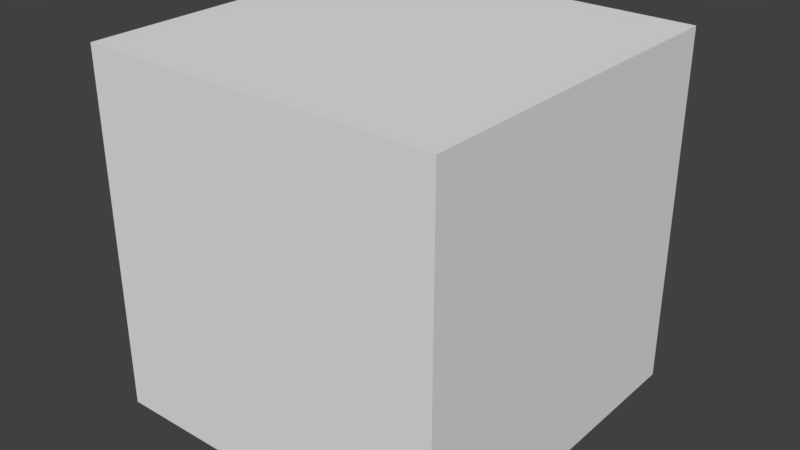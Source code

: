 # Source: tiny.blend  (saved by Blender 2.93.20; exported with 4.5.12 LTS)
import bpy
from mathutils import Matrix  # noqa: F401  (used for matrix-valued properties, if any)

bpy.ops.wm.read_factory_settings(use_empty=True)
scene = bpy.context.scene
scene.name = 'Scene'

# ---- collections
col_collection_1 = bpy.data.collections.new('Collection 1'); scene.collection.children.link(col_collection_1)
col_ttd = bpy.data.collections.new('TTD'); scene.collection.children.link(col_ttd)

# ---- materials (node trees are filled in below, after node groups)
mat_material = bpy.data.materials.new('Material')
mat_material.alpha_threshold = 0.0
mat_material.use_transparent_shadow = False
mat_material.roughness = 0.5
mat_material.line_color = (0.0, 0.0, 0.0, 1.0)

# ---- material node trees

# ---- world
world_world = bpy.data.worlds.new('World'); scene.world = world_world
world_world.color = (0.05088, 0.05088, 0.05088)
world_world.use_sun_shadow = False
world_world.sun_shadow_jitter_overblur = 0.0
world_world.cycles.sampling_method = 'MANUAL'

# ---- meshes
me_cube = bpy.data.meshes.new('Cube')
me_cube.from_pydata([(0.125, 0.125, 0.0), (0.125, -0.125, 0.0), (-0.125, -0.125, 0.0), (-0.125, 0.125, 0.0), (0.125, 0.125, 0.25), (0.125, -0.125, 0.25), (-0.125, -0.125, 0.25), (-0.125, 0.125, 0.25)], [], [(0, 1, 2, 3), (4, 7, 6, 5), (0, 4, 5, 1), (1, 5, 6, 2), (2, 6, 7, 3), (4, 0, 3, 7)])
me_cube.materials.append(mat_material)
me_cube.use_remesh_preserve_volume = False
me_cube.use_remesh_preserve_attributes = False
me_cube.use_mirror_vertex_groups = False
me_cube.update()

# ---- objects
ob_cube = bpy.data.objects.new('Cube', me_cube)

# ---- transforms, parenting, visibility, modifiers, constraints
ob_cube.location = (0.0, 0.0, 0.0)
ob_cube.lock_rotations_4d = False
ob_cube.empty_display_type = 'ARROWS'
ob_cube.lineart.crease_threshold = 0.0

# ---- collection membership
col_collection_1.objects.link(ob_cube)
col_ttd.objects.link(ob_cube)

# ---- scene / render settings (as saved in the file)
scene.frame_start = 1; scene.frame_end = 250; scene.frame_set(1)
scene.render.engine = 'BLENDER_EEVEE_NEXT'
scene.render.resolution_percentage = 50
scene.render.dither_intensity = 0.0
scene.cycles.use_denoising = False
scene.cycles.samples = 128
scene.cycles.sampling_pattern = 'TABULATED_SOBOL'
scene.cycles.use_adaptive_sampling = False
scene.cycles.use_light_tree = False
scene.cycles.blur_glossy = 0.0
scene.cycles.sample_clamp_indirect = 0.0
scene.view_settings.view_transform = 'Standard'
bpy.context.view_layer.update()

# ---- added for rendering (the .blend has no active camera and no usable light): camera, sun
cam_auto = bpy.data.cameras.new('AutoCamera')
cam_auto.lens = 50.0
cam_auto.sensor_width = 36.0
cam_auto.clip_end = 1000.0
ob_auto_camera = bpy.data.objects.new('AutoCamera', cam_auto)
scene.collection.objects.link(ob_auto_camera)
ob_auto_camera.location = (0.400634, -0.480761, 0.445507)
ob_auto_camera.rotation_euler = (1.09748, -7.21219e-08, 0.694738)
scene.camera = ob_auto_camera
light_auto_sun = bpy.data.lights.new('AutoSun', 'SUN')
light_auto_sun.energy = 3.0
light_auto_sun.angle = 0.0523599
ob_auto_sun = bpy.data.objects.new('AutoSun', light_auto_sun)
scene.collection.objects.link(ob_auto_sun)
ob_auto_sun.rotation_euler = (0.872665, 0.174533, 0.523599)
bpy.context.view_layer.update()
